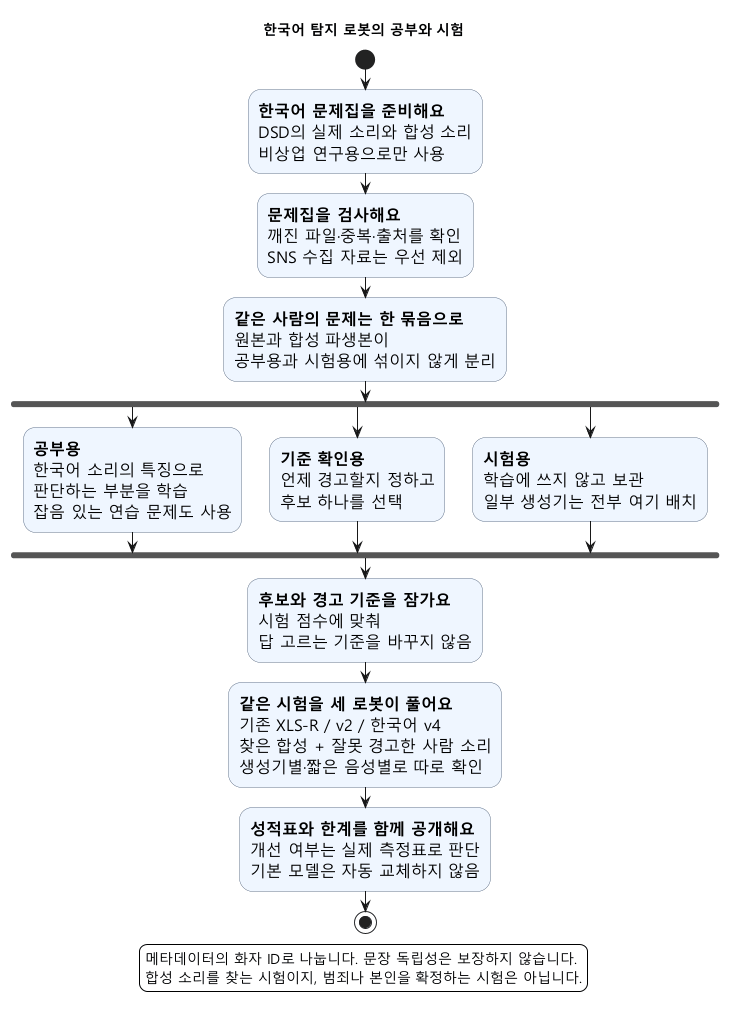

The diagram above was rendered by PlantUML. Its source (embedded in the PNG):
@startuml
skinparam defaultFontName Malgun Gothic
skinparam shadowing false
skinparam backgroundColor white
skinparam activity {
  BackgroundColor #EFF6FF
  BorderColor #64748B
  FontSize 16
}
title 한국어 탐지 로봇의 공부와 시험
start
:**한국어 문제집을 준비해요**\nDSD의 실제 소리와 합성 소리\n비상업 연구용으로만 사용;
:**문제집을 검사해요**\n깨진 파일·중복·출처를 확인\nSNS 수집 자료는 우선 제외;
:**같은 사람의 문제는 한 묶음으로**\n원본과 합성 파생본이\n공부용과 시험용에 섞이지 않게 분리;
fork
  :**공부용**\n한국어 소리의 특징으로\n판단하는 부분을 학습\n잡음 있는 연습 문제도 사용;
fork again
  :**기준 확인용**\n언제 경고할지 정하고\n후보 하나를 선택;
fork again
  :**시험용**\n학습에 쓰지 않고 보관\n일부 생성기는 전부 여기 배치;
end fork
:**후보와 경고 기준을 잠가요**\n시험 점수에 맞춰\n답 고르는 기준을 바꾸지 않음;
:**같은 시험을 세 로봇이 풀어요**\n기존 XLS-R / v2 / 한국어 v4\n찾은 합성 + 잘못 경고한 사람 소리\n생성기별·짧은 음성별로 따로 확인;
:**성적표와 한계를 함께 공개해요**\n개선 여부는 실제 측정표로 판단\n기본 모델은 자동 교체하지 않음;
stop
legend bottom
  메타데이터의 화자 ID로 나눕니다. 문장 독립성은 보장하지 않습니다.
  합성 소리를 찾는 시험이지, 범죄나 본인을 확정하는 시험은 아닙니다.
endlegend
@enduml